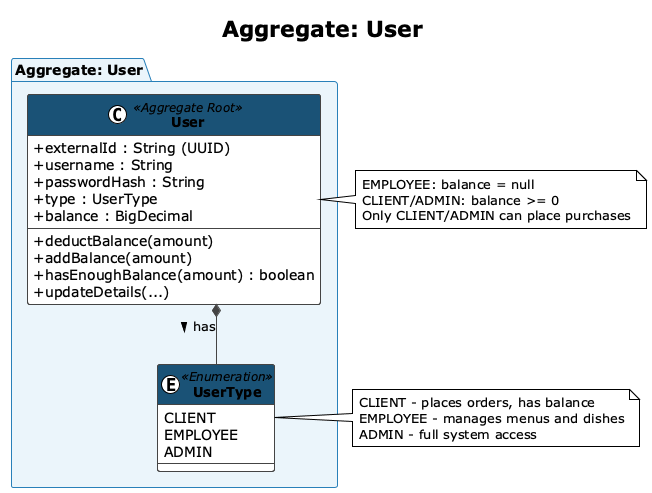

The diagram above was rendered by PlantUML. Its source (embedded in the PNG):
@startuml Domain_User_Aggregate
!theme plain
skinparam linetype ortho
skinparam classAttributeIconSize 0
skinparam classFontSize 13
skinparam classFontStyle bold
skinparam classBackgroundColor #FAFAFA
skinparam classBorderColor #444444
skinparam classHeaderBackgroundColor #1A5276
skinparam classHeaderFontColor #FFFFFF
skinparam arrowColor #444444
skinparam shadowing false
skinparam packageBackgroundColor #EBF5FB
skinparam packageBorderColor #2980B9
skinparam packageFontStyle bold

title Aggregate: User

package "Aggregate: User" #EBF5FB {

    class User <<Aggregate Root>> {
        + externalId : String (UUID)
        + username : String
        + passwordHash : String
        + type : UserType
        + balance : BigDecimal
        --
        + deductBalance(amount)
        + addBalance(amount)
        + hasEnoughBalance(amount) : boolean
        + updateDetails(...)
    }

    enum UserType <<Enumeration>> {
        CLIENT
        EMPLOYEE
        ADMIN
    }
}

User *-- UserType : has >

note right of User
  EMPLOYEE: balance = null
  CLIENT/ADMIN: balance >= 0
  Only CLIENT/ADMIN can place purchases
end note

note right of UserType
  CLIENT - places orders, has balance
  EMPLOYEE - manages menus and dishes
  ADMIN - full system access
end note

@enduml